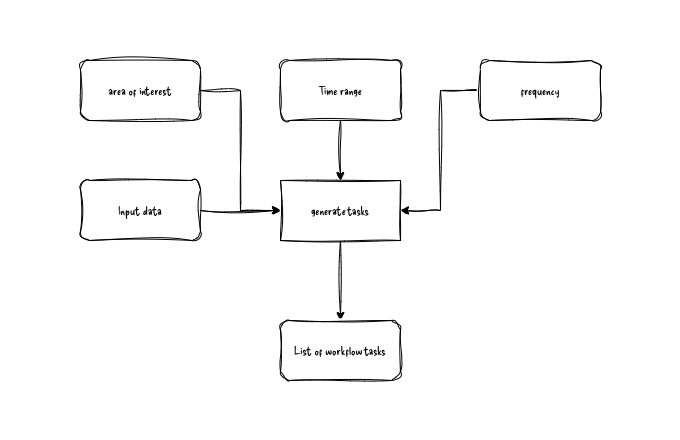

The diagram above was exported from draw.io. Its source (the exported page's mxGraphModel, read from the mxfile embedded in the PNG):
<mxGraphModel dx="1364" dy="800" grid="1" gridSize="10" guides="1" tooltips="1" connect="1" arrows="1" fold="1" page="1" pageScale="1" pageWidth="827" pageHeight="1169" math="0" shadow="0">
  <root>
    <mxCell id="0" />
    <mxCell id="1" parent="0" />
    <mxCell id="cDn-E2Hz0FhF71uofGs_-13" parent="1" style="rounded=0;whiteSpace=wrap;html=1;strokeColor=none;" value="" vertex="1">
      <mxGeometry height="440" width="680" x="120" y="200" as="geometry" />
    </mxCell>
    <mxCell id="cDn-E2Hz0FhF71uofGs_-12" edge="1" parent="1" source="cDn-E2Hz0FhF71uofGs_-1" style="edgeStyle=orthogonalEdgeStyle;rounded=0;orthogonalLoop=1;jettySize=auto;html=1;sketch=1;curveFitting=1;jiggle=2;fontFamily=Delicious Handrawn;fontSource=https%3A%2F%2Ffonts.googleapis.com%2Fcss%3Ffamily%3DDelicious%2BHandrawn;" target="cDn-E2Hz0FhF71uofGs_-11" value="">
      <mxGeometry relative="1" as="geometry" />
    </mxCell>
    <mxCell id="cDn-E2Hz0FhF71uofGs_-1" parent="1" style="rounded=0;whiteSpace=wrap;html=1;sketch=1;curveFitting=1;jiggle=2;fontFamily=Delicious Handrawn;fontSource=https%3A%2F%2Ffonts.googleapis.com%2Fcss%3Ffamily%3DDelicious%2BHandrawn;" value="&lt;font&gt;generate tasks&lt;/font&gt;" vertex="1">
      <mxGeometry height="60" width="120" x="400" y="380" as="geometry" />
    </mxCell>
    <mxCell id="cDn-E2Hz0FhF71uofGs_-8" edge="1" parent="1" source="cDn-E2Hz0FhF71uofGs_-2" style="edgeStyle=orthogonalEdgeStyle;rounded=0;orthogonalLoop=1;jettySize=auto;html=1;entryX=0;entryY=0.5;entryDx=0;entryDy=0;sketch=1;curveFitting=1;jiggle=2;fontFamily=Delicious Handrawn;fontSource=https%3A%2F%2Ffonts.googleapis.com%2Fcss%3Ffamily%3DDelicious%2BHandrawn;" target="cDn-E2Hz0FhF71uofGs_-1">
      <mxGeometry relative="1" as="geometry" />
    </mxCell>
    <mxCell id="cDn-E2Hz0FhF71uofGs_-2" parent="1" style="rounded=1;whiteSpace=wrap;html=1;sketch=1;curveFitting=1;jiggle=2;fontFamily=Delicious Handrawn;fontSource=https%3A%2F%2Ffonts.googleapis.com%2Fcss%3Ffamily%3DDelicious%2BHandrawn;" value="area of interest" vertex="1">
      <mxGeometry height="60" width="120" x="200" y="260" as="geometry" />
    </mxCell>
    <mxCell id="cDn-E2Hz0FhF71uofGs_-9" edge="1" parent="1" source="cDn-E2Hz0FhF71uofGs_-3" style="edgeStyle=orthogonalEdgeStyle;rounded=0;orthogonalLoop=1;jettySize=auto;html=1;sketch=1;curveFitting=1;jiggle=2;fontFamily=Delicious Handrawn;fontSource=https%3A%2F%2Ffonts.googleapis.com%2Fcss%3Ffamily%3DDelicious%2BHandrawn;" target="cDn-E2Hz0FhF71uofGs_-1">
      <mxGeometry relative="1" as="geometry" />
    </mxCell>
    <mxCell id="cDn-E2Hz0FhF71uofGs_-3" parent="1" style="rounded=1;whiteSpace=wrap;html=1;sketch=1;curveFitting=1;jiggle=2;fontFamily=Delicious Handrawn;fontSource=https%3A%2F%2Ffonts.googleapis.com%2Fcss%3Ffamily%3DDelicious%2BHandrawn;" value="&lt;font data-font-src=&quot;https://fonts.googleapis.com/css?family=Delicious+Handrawn&quot;&gt;Time range&lt;/font&gt;" vertex="1">
      <mxGeometry height="60" width="120" x="400" y="260" as="geometry" />
    </mxCell>
    <mxCell id="cDn-E2Hz0FhF71uofGs_-10" edge="1" parent="1" source="cDn-E2Hz0FhF71uofGs_-4" style="edgeStyle=orthogonalEdgeStyle;rounded=0;orthogonalLoop=1;jettySize=auto;html=1;entryX=1;entryY=0.5;entryDx=0;entryDy=0;sketch=1;curveFitting=1;jiggle=2;fontFamily=Delicious Handrawn;fontSource=https%3A%2F%2Ffonts.googleapis.com%2Fcss%3Ffamily%3DDelicious%2BHandrawn;" target="cDn-E2Hz0FhF71uofGs_-1">
      <mxGeometry relative="1" as="geometry" />
    </mxCell>
    <mxCell id="cDn-E2Hz0FhF71uofGs_-4" parent="1" style="rounded=1;whiteSpace=wrap;html=1;sketch=1;curveFitting=1;jiggle=2;fontFamily=Delicious Handrawn;fontSource=https%3A%2F%2Ffonts.googleapis.com%2Fcss%3Ffamily%3DDelicious%2BHandrawn;" value="&lt;font data-font-src=&quot;https://fonts.googleapis.com/css?family=Just+Another+Hand&quot;&gt;frequency&lt;/font&gt;" vertex="1">
      <mxGeometry height="60" width="120" x="600" y="260" as="geometry" />
    </mxCell>
    <mxCell id="cDn-E2Hz0FhF71uofGs_-7" edge="1" parent="1" source="cDn-E2Hz0FhF71uofGs_-6" style="edgeStyle=orthogonalEdgeStyle;rounded=0;orthogonalLoop=1;jettySize=auto;html=1;sketch=1;curveFitting=1;jiggle=2;fontFamily=Delicious Handrawn;fontSource=https%3A%2F%2Ffonts.googleapis.com%2Fcss%3Ffamily%3DDelicious%2BHandrawn;" target="cDn-E2Hz0FhF71uofGs_-1" value="">
      <mxGeometry relative="1" as="geometry" />
    </mxCell>
    <mxCell id="cDn-E2Hz0FhF71uofGs_-6" parent="1" style="rounded=1;whiteSpace=wrap;html=1;sketch=1;curveFitting=1;jiggle=2;fontFamily=Delicious Handrawn;fontSource=https%3A%2F%2Ffonts.googleapis.com%2Fcss%3Ffamily%3DDelicious%2BHandrawn;" value="Input data" vertex="1">
      <mxGeometry height="60" width="120" x="200" y="380" as="geometry" />
    </mxCell>
    <mxCell id="cDn-E2Hz0FhF71uofGs_-11" parent="1" style="whiteSpace=wrap;html=1;rounded=1;sketch=1;curveFitting=1;jiggle=2;fontFamily=Delicious Handrawn;fontSource=https%3A%2F%2Ffonts.googleapis.com%2Fcss%3Ffamily%3DDelicious%2BHandrawn;" value="List of workflow tasks" vertex="1">
      <mxGeometry height="60" width="120" x="400" y="520" as="geometry" />
    </mxCell>
  </root>
</mxGraphModel>